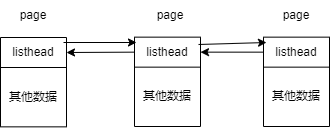

The diagram above was exported from draw.io. Its source (the exported page's mxGraphModel, read from the mxfile embedded in the PNG):
<mxGraphModel dx="731" dy="402" grid="0" gridSize="10" guides="1" tooltips="1" connect="1" arrows="1" fold="1" page="0" pageScale="1" pageWidth="827" pageHeight="1169" math="0" shadow="0">
  <root>
    <mxCell id="0" />
    <mxCell id="1" parent="0" />
    <mxCell id="jU3g8aL-YvOEsKR4ancq-1" value="" style="shape=table;startSize=0;container=1;collapsible=0;childLayout=tableLayout;" vertex="1" parent="1">
      <mxGeometry x="259" y="149" width="66" height="89.35000610351562" as="geometry" />
    </mxCell>
    <mxCell id="jU3g8aL-YvOEsKR4ancq-2" value="" style="shape=tableRow;horizontal=0;startSize=0;swimlaneHead=0;swimlaneBody=0;top=0;left=0;bottom=0;right=0;collapsible=0;dropTarget=0;fillColor=none;points=[[0,0.5],[1,0.5]];portConstraint=eastwest;" vertex="1" parent="jU3g8aL-YvOEsKR4ancq-1">
      <mxGeometry width="66" height="30" as="geometry" />
    </mxCell>
    <mxCell id="jU3g8aL-YvOEsKR4ancq-3" value="listhead" style="shape=partialRectangle;html=1;whiteSpace=wrap;connectable=0;overflow=hidden;fillColor=none;top=0;left=0;bottom=0;right=0;pointerEvents=1;" vertex="1" parent="jU3g8aL-YvOEsKR4ancq-2">
      <mxGeometry width="66" height="30" as="geometry">
        <mxRectangle width="66" height="30" as="alternateBounds" />
      </mxGeometry>
    </mxCell>
    <mxCell id="jU3g8aL-YvOEsKR4ancq-4" value="" style="shape=tableRow;horizontal=0;startSize=0;swimlaneHead=0;swimlaneBody=0;top=0;left=0;bottom=0;right=0;collapsible=0;dropTarget=0;fillColor=none;points=[[0,0.5],[1,0.5]];portConstraint=eastwest;" vertex="1" parent="jU3g8aL-YvOEsKR4ancq-1">
      <mxGeometry y="30" width="66" height="59" as="geometry" />
    </mxCell>
    <mxCell id="jU3g8aL-YvOEsKR4ancq-5" value="其他数据" style="shape=partialRectangle;html=1;whiteSpace=wrap;connectable=0;overflow=hidden;fillColor=none;top=0;left=0;bottom=0;right=0;pointerEvents=1;" vertex="1" parent="jU3g8aL-YvOEsKR4ancq-4">
      <mxGeometry width="66" height="59" as="geometry">
        <mxRectangle width="66" height="59" as="alternateBounds" />
      </mxGeometry>
    </mxCell>
    <mxCell id="jU3g8aL-YvOEsKR4ancq-8" value="" style="shape=table;startSize=0;container=1;collapsible=0;childLayout=tableLayout;" vertex="1" parent="1">
      <mxGeometry x="393" y="148.65" width="66" height="89.35000610351562" as="geometry" />
    </mxCell>
    <mxCell id="jU3g8aL-YvOEsKR4ancq-9" value="" style="shape=tableRow;horizontal=0;startSize=0;swimlaneHead=0;swimlaneBody=0;top=0;left=0;bottom=0;right=0;collapsible=0;dropTarget=0;fillColor=none;points=[[0,0.5],[1,0.5]];portConstraint=eastwest;" vertex="1" parent="jU3g8aL-YvOEsKR4ancq-8">
      <mxGeometry width="66" height="30" as="geometry" />
    </mxCell>
    <mxCell id="jU3g8aL-YvOEsKR4ancq-10" value="listhead" style="shape=partialRectangle;html=1;whiteSpace=wrap;connectable=0;overflow=hidden;fillColor=none;top=0;left=0;bottom=0;right=0;pointerEvents=1;" vertex="1" parent="jU3g8aL-YvOEsKR4ancq-9">
      <mxGeometry width="66" height="30" as="geometry">
        <mxRectangle width="66" height="30" as="alternateBounds" />
      </mxGeometry>
    </mxCell>
    <mxCell id="jU3g8aL-YvOEsKR4ancq-11" value="" style="shape=tableRow;horizontal=0;startSize=0;swimlaneHead=0;swimlaneBody=0;top=0;left=0;bottom=0;right=0;collapsible=0;dropTarget=0;fillColor=none;points=[[0,0.5],[1,0.5]];portConstraint=eastwest;" vertex="1" parent="jU3g8aL-YvOEsKR4ancq-8">
      <mxGeometry y="30" width="66" height="59" as="geometry" />
    </mxCell>
    <mxCell id="jU3g8aL-YvOEsKR4ancq-12" value="其他数据" style="shape=partialRectangle;html=1;whiteSpace=wrap;connectable=0;overflow=hidden;fillColor=none;top=0;left=0;bottom=0;right=0;pointerEvents=1;" vertex="1" parent="jU3g8aL-YvOEsKR4ancq-11">
      <mxGeometry width="66" height="59" as="geometry">
        <mxRectangle width="66" height="59" as="alternateBounds" />
      </mxGeometry>
    </mxCell>
    <mxCell id="jU3g8aL-YvOEsKR4ancq-13" value="" style="shape=table;startSize=0;container=1;collapsible=0;childLayout=tableLayout;" vertex="1" parent="1">
      <mxGeometry x="522" y="148.65" width="66" height="89.35000610351562" as="geometry" />
    </mxCell>
    <mxCell id="jU3g8aL-YvOEsKR4ancq-14" value="" style="shape=tableRow;horizontal=0;startSize=0;swimlaneHead=0;swimlaneBody=0;top=0;left=0;bottom=0;right=0;collapsible=0;dropTarget=0;fillColor=none;points=[[0,0.5],[1,0.5]];portConstraint=eastwest;" vertex="1" parent="jU3g8aL-YvOEsKR4ancq-13">
      <mxGeometry width="66" height="30" as="geometry" />
    </mxCell>
    <mxCell id="jU3g8aL-YvOEsKR4ancq-15" value="listhead" style="shape=partialRectangle;html=1;whiteSpace=wrap;connectable=0;overflow=hidden;fillColor=none;top=0;left=0;bottom=0;right=0;pointerEvents=1;" vertex="1" parent="jU3g8aL-YvOEsKR4ancq-14">
      <mxGeometry width="66" height="30" as="geometry">
        <mxRectangle width="66" height="30" as="alternateBounds" />
      </mxGeometry>
    </mxCell>
    <mxCell id="jU3g8aL-YvOEsKR4ancq-16" value="" style="shape=tableRow;horizontal=0;startSize=0;swimlaneHead=0;swimlaneBody=0;top=0;left=0;bottom=0;right=0;collapsible=0;dropTarget=0;fillColor=none;points=[[0,0.5],[1,0.5]];portConstraint=eastwest;" vertex="1" parent="jU3g8aL-YvOEsKR4ancq-13">
      <mxGeometry y="30" width="66" height="59" as="geometry" />
    </mxCell>
    <mxCell id="jU3g8aL-YvOEsKR4ancq-17" value="其他数据" style="shape=partialRectangle;html=1;whiteSpace=wrap;connectable=0;overflow=hidden;fillColor=none;top=0;left=0;bottom=0;right=0;pointerEvents=1;" vertex="1" parent="jU3g8aL-YvOEsKR4ancq-16">
      <mxGeometry width="66" height="59" as="geometry">
        <mxRectangle width="66" height="59" as="alternateBounds" />
      </mxGeometry>
    </mxCell>
    <mxCell id="jU3g8aL-YvOEsKR4ancq-20" value="page" style="text;html=1;strokeColor=none;fillColor=none;align=center;verticalAlign=middle;whiteSpace=wrap;rounded=0;" vertex="1" parent="1">
      <mxGeometry x="262" y="112" width="60" height="30" as="geometry" />
    </mxCell>
    <mxCell id="jU3g8aL-YvOEsKR4ancq-21" value="page" style="text;html=1;strokeColor=none;fillColor=none;align=center;verticalAlign=middle;whiteSpace=wrap;rounded=0;" vertex="1" parent="1">
      <mxGeometry x="399" y="112" width="60" height="30" as="geometry" />
    </mxCell>
    <mxCell id="jU3g8aL-YvOEsKR4ancq-22" value="page" style="text;html=1;strokeColor=none;fillColor=none;align=center;verticalAlign=middle;whiteSpace=wrap;rounded=0;" vertex="1" parent="1">
      <mxGeometry x="525" y="112" width="60" height="30" as="geometry" />
    </mxCell>
    <mxCell id="jU3g8aL-YvOEsKR4ancq-24" style="rounded=0;orthogonalLoop=1;jettySize=auto;html=1;" edge="1" parent="1">
      <mxGeometry relative="1" as="geometry">
        <mxPoint x="322" y="154" as="sourcePoint" />
        <mxPoint x="395" y="154" as="targetPoint" />
      </mxGeometry>
    </mxCell>
    <mxCell id="jU3g8aL-YvOEsKR4ancq-25" style="rounded=0;orthogonalLoop=1;jettySize=auto;html=1;" edge="1" parent="1">
      <mxGeometry relative="1" as="geometry">
        <mxPoint x="457" y="156" as="sourcePoint" />
        <mxPoint x="525" y="154" as="targetPoint" />
      </mxGeometry>
    </mxCell>
    <mxCell id="jU3g8aL-YvOEsKR4ancq-27" style="edgeStyle=none;rounded=0;orthogonalLoop=1;jettySize=auto;html=1;exitX=0;exitY=0.5;exitDx=0;exitDy=0;entryX=1;entryY=0.5;entryDx=0;entryDy=0;" edge="1" parent="1" source="jU3g8aL-YvOEsKR4ancq-9" target="jU3g8aL-YvOEsKR4ancq-2">
      <mxGeometry relative="1" as="geometry" />
    </mxCell>
    <mxCell id="jU3g8aL-YvOEsKR4ancq-28" style="edgeStyle=none;rounded=0;orthogonalLoop=1;jettySize=auto;html=1;exitX=0;exitY=0.5;exitDx=0;exitDy=0;entryX=1;entryY=0.5;entryDx=0;entryDy=0;" edge="1" parent="1" source="jU3g8aL-YvOEsKR4ancq-14" target="jU3g8aL-YvOEsKR4ancq-9">
      <mxGeometry relative="1" as="geometry" />
    </mxCell>
  </root>
</mxGraphModel>